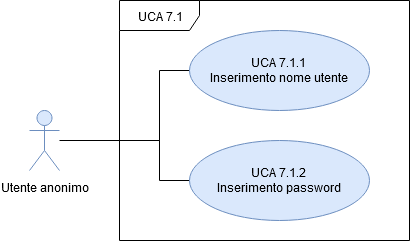

The diagram above was exported from draw.io. Its source (the exported page's mxGraphModel, read from the mxfile embedded in the PNG):
<mxGraphModel dx="1239" dy="707" grid="1" gridSize="10" guides="1" tooltips="1" connect="1" arrows="1" fold="1" page="1" pageScale="1" pageWidth="1654" pageHeight="1169" math="0" shadow="0">
  <root>
    <mxCell id="0" />
    <mxCell id="1" parent="0" />
    <mxCell id="5YgW2-mirg44dyfTo0tI-1" value="Utente anonimo" style="shape=umlActor;verticalLabelPosition=bottom;labelBackgroundColor=#ffffff;verticalAlign=top;html=1;outlineConnect=0;fillColor=#dae8fc;strokeColor=#6c8ebf;" parent="1" vertex="1">
      <mxGeometry x="40" y="340" width="30" height="60" as="geometry" />
    </mxCell>
    <mxCell id="5YgW2-mirg44dyfTo0tI-2" value="&amp;nbsp;UCA 7.1" style="shape=umlFrame;whiteSpace=wrap;html=1;width=80;height=30;" parent="1" vertex="1">
      <mxGeometry x="130" y="230" width="290" height="240" as="geometry" />
    </mxCell>
    <mxCell id="Ps7u8TFNT1QezY9er5Kq-1" style="edgeStyle=orthogonalEdgeStyle;rounded=0;orthogonalLoop=1;jettySize=auto;html=1;exitX=0;exitY=0.5;exitDx=0;exitDy=0;endArrow=none;endFill=0;" parent="1" source="Hyiygt71gVC1FOqLfZww-6" target="5YgW2-mirg44dyfTo0tI-1" edge="1">
      <mxGeometry relative="1" as="geometry">
        <Array as="points">
          <mxPoint x="170" y="300" />
          <mxPoint x="170" y="370" />
        </Array>
      </mxGeometry>
    </mxCell>
    <mxCell id="Hyiygt71gVC1FOqLfZww-6" value="UCA 7.1.1&lt;br&gt;Inserimento nome utente" style="ellipse;whiteSpace=wrap;html=1;fillColor=#dae8fc;strokeColor=#6c8ebf;" parent="1" vertex="1">
      <mxGeometry x="200" y="260" width="180" height="80" as="geometry" />
    </mxCell>
    <mxCell id="Ps7u8TFNT1QezY9er5Kq-2" style="edgeStyle=orthogonalEdgeStyle;rounded=0;orthogonalLoop=1;jettySize=auto;html=1;exitX=0;exitY=0.5;exitDx=0;exitDy=0;endArrow=none;endFill=0;" parent="1" source="Hyiygt71gVC1FOqLfZww-9" edge="1">
      <mxGeometry relative="1" as="geometry">
        <mxPoint x="130" y="370" as="targetPoint" />
        <Array as="points">
          <mxPoint x="170" y="410" />
          <mxPoint x="170" y="370" />
        </Array>
      </mxGeometry>
    </mxCell>
    <mxCell id="Hyiygt71gVC1FOqLfZww-9" value="UCA 7.1.2&lt;br&gt;Inserimento password" style="ellipse;whiteSpace=wrap;html=1;fillColor=#dae8fc;strokeColor=#6c8ebf;" parent="1" vertex="1">
      <mxGeometry x="200" y="370" width="180" height="80" as="geometry" />
    </mxCell>
  </root>
</mxGraphModel>